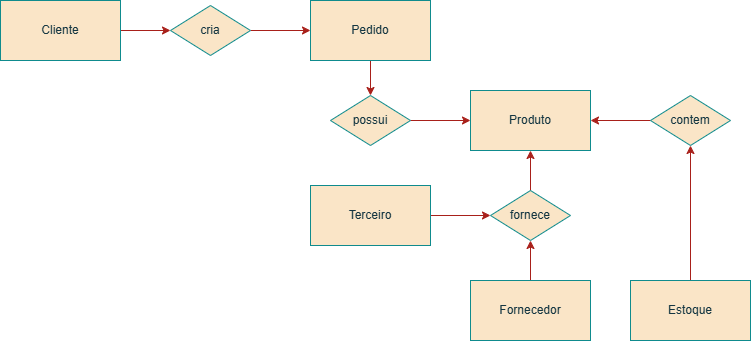

The diagram above was exported from draw.io. Its source (the exported page's mxGraphModel, read from the mxfile embedded in the PNG):
<mxGraphModel dx="1434" dy="738" grid="1" gridSize="10" guides="1" tooltips="1" connect="1" arrows="1" fold="1" page="1" pageScale="1" pageWidth="827" pageHeight="1169" math="0" shadow="0">
  <root>
    <mxCell id="0" />
    <mxCell id="1" parent="0" />
    <mxCell id="wNtaQePNf8PwNRgICi1I-11" style="edgeStyle=orthogonalEdgeStyle;rounded=0;orthogonalLoop=1;jettySize=auto;html=1;entryX=0;entryY=0.5;entryDx=0;entryDy=0;labelBackgroundColor=none;strokeColor=#A8201A;fontColor=default;" edge="1" parent="1" source="wNtaQePNf8PwNRgICi1I-1" target="wNtaQePNf8PwNRgICi1I-6">
      <mxGeometry relative="1" as="geometry" />
    </mxCell>
    <mxCell id="wNtaQePNf8PwNRgICi1I-1" value="Cliente" style="rounded=0;whiteSpace=wrap;html=1;labelBackgroundColor=none;fillColor=#FAE5C7;strokeColor=#0F8B8D;fontColor=#143642;" vertex="1" parent="1">
      <mxGeometry x="20" y="120" width="120" height="60" as="geometry" />
    </mxCell>
    <mxCell id="wNtaQePNf8PwNRgICi1I-13" style="edgeStyle=orthogonalEdgeStyle;rounded=0;orthogonalLoop=1;jettySize=auto;html=1;entryX=0.5;entryY=0;entryDx=0;entryDy=0;labelBackgroundColor=none;strokeColor=#A8201A;fontColor=default;" edge="1" parent="1" source="wNtaQePNf8PwNRgICi1I-2" target="wNtaQePNf8PwNRgICi1I-7">
      <mxGeometry relative="1" as="geometry" />
    </mxCell>
    <mxCell id="wNtaQePNf8PwNRgICi1I-2" value="Pedido" style="rounded=0;whiteSpace=wrap;html=1;labelBackgroundColor=none;fillColor=#FAE5C7;strokeColor=#0F8B8D;fontColor=#143642;" vertex="1" parent="1">
      <mxGeometry x="330" y="120" width="120" height="60" as="geometry" />
    </mxCell>
    <mxCell id="wNtaQePNf8PwNRgICi1I-3" value="Produto" style="rounded=0;whiteSpace=wrap;html=1;labelBackgroundColor=none;fillColor=#FAE5C7;strokeColor=#0F8B8D;fontColor=#143642;" vertex="1" parent="1">
      <mxGeometry x="490" y="210" width="120" height="60" as="geometry" />
    </mxCell>
    <mxCell id="wNtaQePNf8PwNRgICi1I-15" style="edgeStyle=orthogonalEdgeStyle;rounded=0;orthogonalLoop=1;jettySize=auto;html=1;entryX=0.5;entryY=1;entryDx=0;entryDy=0;labelBackgroundColor=none;strokeColor=#A8201A;fontColor=default;" edge="1" parent="1" source="wNtaQePNf8PwNRgICi1I-4" target="wNtaQePNf8PwNRgICi1I-8">
      <mxGeometry relative="1" as="geometry" />
    </mxCell>
    <mxCell id="wNtaQePNf8PwNRgICi1I-4" value="Fornecedor" style="rounded=0;whiteSpace=wrap;html=1;labelBackgroundColor=none;fillColor=#FAE5C7;strokeColor=#0F8B8D;fontColor=#143642;" vertex="1" parent="1">
      <mxGeometry x="490" y="400" width="120" height="60" as="geometry" />
    </mxCell>
    <mxCell id="wNtaQePNf8PwNRgICi1I-17" style="edgeStyle=orthogonalEdgeStyle;rounded=0;orthogonalLoop=1;jettySize=auto;html=1;entryX=0.5;entryY=1;entryDx=0;entryDy=0;labelBackgroundColor=none;strokeColor=#A8201A;fontColor=default;" edge="1" parent="1" source="wNtaQePNf8PwNRgICi1I-5" target="wNtaQePNf8PwNRgICi1I-9">
      <mxGeometry relative="1" as="geometry">
        <mxPoint x="710" y="270" as="targetPoint" />
      </mxGeometry>
    </mxCell>
    <mxCell id="wNtaQePNf8PwNRgICi1I-5" value="Estoque" style="rounded=0;whiteSpace=wrap;html=1;labelBackgroundColor=none;fillColor=#FAE5C7;strokeColor=#0F8B8D;fontColor=#143642;" vertex="1" parent="1">
      <mxGeometry x="650" y="400" width="120" height="60" as="geometry" />
    </mxCell>
    <mxCell id="wNtaQePNf8PwNRgICi1I-12" style="edgeStyle=orthogonalEdgeStyle;rounded=0;orthogonalLoop=1;jettySize=auto;html=1;entryX=0;entryY=0.5;entryDx=0;entryDy=0;labelBackgroundColor=none;strokeColor=#A8201A;fontColor=default;" edge="1" parent="1" source="wNtaQePNf8PwNRgICi1I-6" target="wNtaQePNf8PwNRgICi1I-2">
      <mxGeometry relative="1" as="geometry" />
    </mxCell>
    <mxCell id="wNtaQePNf8PwNRgICi1I-6" value="cria" style="rhombus;whiteSpace=wrap;html=1;labelBackgroundColor=none;fillColor=#FAE5C7;strokeColor=#0F8B8D;fontColor=#143642;" vertex="1" parent="1">
      <mxGeometry x="190" y="125" width="80" height="50" as="geometry" />
    </mxCell>
    <mxCell id="wNtaQePNf8PwNRgICi1I-14" style="edgeStyle=orthogonalEdgeStyle;rounded=0;orthogonalLoop=1;jettySize=auto;html=1;entryX=0;entryY=0.5;entryDx=0;entryDy=0;labelBackgroundColor=none;strokeColor=#A8201A;fontColor=default;" edge="1" parent="1" source="wNtaQePNf8PwNRgICi1I-7" target="wNtaQePNf8PwNRgICi1I-3">
      <mxGeometry relative="1" as="geometry" />
    </mxCell>
    <mxCell id="wNtaQePNf8PwNRgICi1I-7" value="possui" style="rhombus;whiteSpace=wrap;html=1;labelBackgroundColor=none;fillColor=#FAE5C7;strokeColor=#0F8B8D;fontColor=#143642;" vertex="1" parent="1">
      <mxGeometry x="350" y="215" width="80" height="50" as="geometry" />
    </mxCell>
    <mxCell id="wNtaQePNf8PwNRgICi1I-16" style="edgeStyle=orthogonalEdgeStyle;rounded=0;orthogonalLoop=1;jettySize=auto;html=1;exitX=0.5;exitY=0;exitDx=0;exitDy=0;entryX=0.5;entryY=1;entryDx=0;entryDy=0;labelBackgroundColor=none;strokeColor=#A8201A;fontColor=default;" edge="1" parent="1" source="wNtaQePNf8PwNRgICi1I-8" target="wNtaQePNf8PwNRgICi1I-3">
      <mxGeometry relative="1" as="geometry" />
    </mxCell>
    <mxCell id="wNtaQePNf8PwNRgICi1I-8" value="fornece" style="rhombus;whiteSpace=wrap;html=1;labelBackgroundColor=none;fillColor=#FAE5C7;strokeColor=#0F8B8D;fontColor=#143642;" vertex="1" parent="1">
      <mxGeometry x="510" y="310" width="80" height="50" as="geometry" />
    </mxCell>
    <mxCell id="wNtaQePNf8PwNRgICi1I-19" style="edgeStyle=orthogonalEdgeStyle;rounded=0;orthogonalLoop=1;jettySize=auto;html=1;entryX=1;entryY=0.5;entryDx=0;entryDy=0;labelBackgroundColor=none;strokeColor=#A8201A;fontColor=default;" edge="1" parent="1" source="wNtaQePNf8PwNRgICi1I-9" target="wNtaQePNf8PwNRgICi1I-3">
      <mxGeometry relative="1" as="geometry" />
    </mxCell>
    <mxCell id="wNtaQePNf8PwNRgICi1I-9" value="contem" style="rhombus;whiteSpace=wrap;html=1;labelBackgroundColor=none;fillColor=#FAE5C7;strokeColor=#0F8B8D;fontColor=#143642;" vertex="1" parent="1">
      <mxGeometry x="670" y="215" width="80" height="50" as="geometry" />
    </mxCell>
    <mxCell id="wNtaQePNf8PwNRgICi1I-21" style="edgeStyle=orthogonalEdgeStyle;rounded=0;orthogonalLoop=1;jettySize=auto;html=1;entryX=0;entryY=0.5;entryDx=0;entryDy=0;labelBackgroundColor=none;strokeColor=#A8201A;fontColor=default;" edge="1" parent="1" source="wNtaQePNf8PwNRgICi1I-20" target="wNtaQePNf8PwNRgICi1I-8">
      <mxGeometry relative="1" as="geometry" />
    </mxCell>
    <mxCell id="wNtaQePNf8PwNRgICi1I-20" value="Terceiro" style="whiteSpace=wrap;html=1;align=center;labelBackgroundColor=none;fillColor=#FAE5C7;strokeColor=#0F8B8D;fontColor=#143642;" vertex="1" parent="1">
      <mxGeometry x="330" y="305" width="120" height="60" as="geometry" />
    </mxCell>
  </root>
</mxGraphModel>